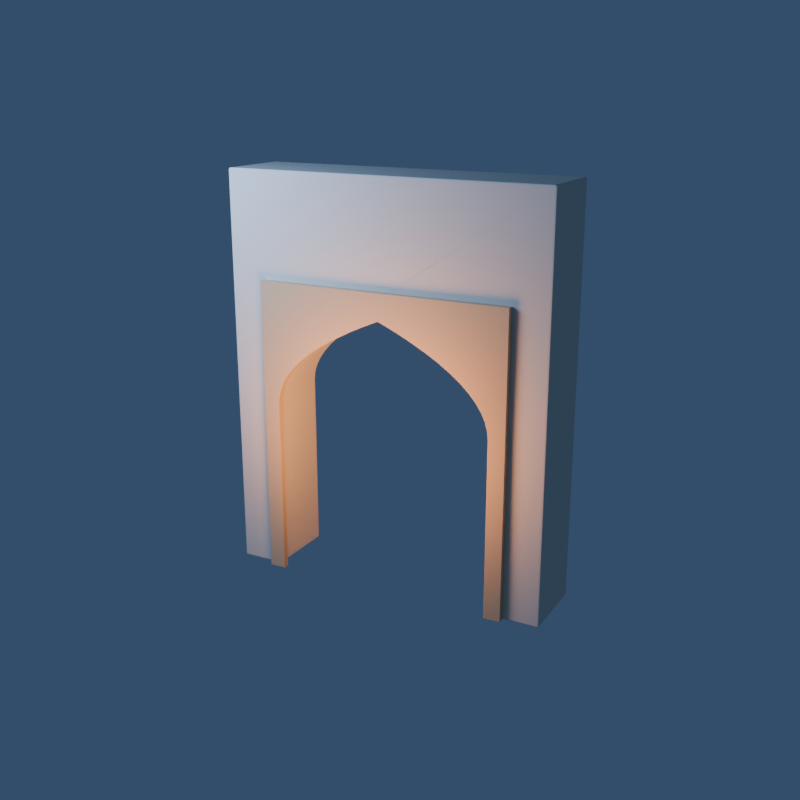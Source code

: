 # Source: citadel-portal-refined.blend  (saved by Blender 5.2.44; exported with 4.5.12 LTS)
import bpy
from mathutils import Matrix  # noqa: F401  (used for matrix-valued properties, if any)

bpy.ops.wm.read_factory_settings(use_empty=True)
scene = bpy.context.scene
scene.name = 'Scene'

# ---- collections
col_collection = bpy.data.collections.new('Collection'); scene.collection.children.link(col_collection)

# ---- materials (node trees are filled in below, after node groups)
mat_main_gate_wall_limestone = bpy.data.materials.new('main-gate-wall limestone')
mat_main_gate_wall_limestone.diffuse_color = (0.7913, 0.7379, 0.6038, 1.0)
mat_main_gate_carved_surround_limestone = bpy.data.materials.new('main-gate-carved-surround limestone')
mat_main_gate_carved_surround_limestone.diffuse_color = (0.6308, 0.4793, 0.2789, 1.0)

# ---- material node trees
mat_main_gate_wall_limestone.use_nodes = True; mat_main_gate_wall_limestone.node_tree.nodes.clear()
_N = mat_main_gate_wall_limestone.node_tree.nodes; _L = mat_main_gate_wall_limestone.node_tree.links
n0 = _N.new('ShaderNodeBsdfPrincipled'); n0.name = 'Principled BSDF'; n0.location = (-200, 100)
n0.inputs[0].default_value = (0.7913, 0.7379, 0.6038, 1.0)
n0.inputs[2].default_value = 0.86
n0.inputs[10].default_value = 0.005
n1 = _N.new('ShaderNodeOutputMaterial'); n1.name = 'Material Output'; n1.location = (200, 100)
_L.new(n0.outputs[0], n1.inputs[0])
n1.is_active_output = True
mat_main_gate_carved_surround_limestone.use_nodes = True; mat_main_gate_carved_surround_limestone.node_tree.nodes.clear()
_N = mat_main_gate_carved_surround_limestone.node_tree.nodes; _L = mat_main_gate_carved_surround_limestone.node_tree.links
n0 = _N.new('ShaderNodeBsdfPrincipled'); n0.name = 'Principled BSDF'; n0.location = (-200, 100)
n0.inputs[0].default_value = (0.6308, 0.4793, 0.2789, 1.0)
n0.inputs[2].default_value = 0.86
n0.inputs[10].default_value = 0.005
n1 = _N.new('ShaderNodeOutputMaterial'); n1.name = 'Material Output'; n1.location = (200, 100)
_L.new(n0.outputs[0], n1.inputs[0])
n1.is_active_output = True

# ---- world
world_world = bpy.data.worlds.new('World'); scene.world = world_world
world_world.use_nodes = True; world_world.node_tree.nodes.clear()
_N = world_world.node_tree.nodes; _L = world_world.node_tree.links
n0 = _N.new('ShaderNodeOutputWorld'); n0.name = 'World Output'; n0.location = (200, 100)
n1 = _N.new('ShaderNodeBackground'); n1.name = 'Background'; n1.location = (-200, 100)
n1.inputs[0].default_value = (0.12, 0.22, 0.42, 1.0)
n1.inputs[1].default_value = 0.35
_L.new(n1.outputs[0], n0.inputs[0])
n0.is_active_output = True
world_world.color = (0.05088, 0.05088, 0.05088)
world_world.sun_shadow_jitter_overblur = 0.0

# ---- cameras
cam_portal_review = bpy.data.cameras.new('Portal review')
cam_portal_review.lens = 48.0

# ---- lights
light_warm_portal = bpy.data.lights.new('Warm portal', 'AREA')
light_warm_portal.color = (1.0, 0.38, 0.08)
light_warm_portal.energy = 750.0
light_warm_portal.shape = 'DISK'
light_warm_portal.size = 5.0
light_cool_fill = bpy.data.lights.new('Cool fill', 'AREA')
light_cool_fill.color = (0.35, 0.55, 1.0)
light_cool_fill.energy = 1800.0
light_cool_fill.shape = 'DISK'
light_cool_fill.size = 8.0

# ---- meshes
me_main_gate_wall = bpy.data.meshes.new('main-gate-wall')
me_main_gate_wall.from_pydata([(-3.907, 1.2, 0.06703), (-3.9, 1.145, 0.08375), (-3.938, 1.135, 0.0), (-3.902, 1.184, 0.07199), (-3.91, 1.174, 0.03117), (-3.912, 1.139, 0.02389), (-3.923, 1.181, 0.01961), (-5.261, 1.135, 0.0), (-5.3, 1.188, 0.06301), (-5.245, 1.2, 0.06657), (-5.288, 1.157, 0.01819), (-5.28, 1.183, 0.02724), (-5.284, 1.196, 0.06409), (-5.253, 1.181, 0.01947), (-5.3, 1.187, 12.94), (-5.236, 1.185, 13.0), (-5.245, 1.2, 12.94), (-5.281, 1.186, 12.98), (-5.274, 1.194, 12.97), (-5.239, 1.196, 12.98), (-5.284, 1.196, 12.94), (5.245, 1.2, 0.055), (5.3, 1.187, 0.0627), (5.262, 1.135, 0.0), (5.284, 1.196, 0.06032), (5.28, 1.182, 0.02517), (5.289, 1.156, 0.01809), (5.253, 1.181, 0.01627), (3.939, 1.135, 0.0), (3.9, 1.165, 0.0849), (3.965, 1.2, 0.055), (3.912, 1.146, 0.02425), (3.922, 1.178, 0.03026), (3.919, 1.189, 0.07352), (3.953, 1.181, 0.01626), (3.9, 1.16, 5.8), (3.965, 1.2, 5.53), (3.919, 1.188, 5.721), (-3.914, 1.2, 5.872), (-3.9, 1.145, 5.8), (-3.904, 1.184, 5.821), (3.873, 1.156, 6.067), (3.91, 1.2, 6.076), (3.884, 1.187, 6.07), (-3.889, 1.2, 6.144), (-3.873, 1.145, 6.067), (-3.878, 1.184, 6.09), (5.245, 1.2, 12.94), (5.236, 1.184, 13.0), (5.3, 1.188, 12.94), (5.239, 1.195, 12.98), (5.275, 1.194, 12.97), (5.281, 1.186, 12.98), (5.284, 1.196, 12.94), (-3.808, 1.2, 6.409), (-3.792, 1.145, 6.336), (-3.797, 1.184, 6.358), (3.792, 1.154, 6.336), (3.809, 1.2, 6.411), (3.797, 1.186, 6.358), (-3.674, 1.2, 6.675), (-3.656, 1.145, 6.606), (-3.661, 1.184, 6.626), (3.656, 1.151, 6.606), (3.674, 1.2, 6.676), (3.662, 1.186, 6.627), (-3.486, 1.2, 6.942), (-3.467, 1.145, 6.878), (-3.472, 1.184, 6.897), (3.467, 1.15, 6.878), (3.486, 1.2, 6.943), (3.472, 1.185, 6.897), (-3.244, 1.2, 7.211), (-3.223, 1.145, 7.151), (-3.229, 1.184, 7.168), (3.223, 1.149, 7.151), (3.245, 1.2, 7.212), (3.229, 1.185, 7.169), (-2.949, 1.2, 7.482), (-2.925, 1.144, 7.425), (-2.932, 1.184, 7.442), (2.925, 1.148, 7.425), (2.949, 1.2, 7.482), (2.932, 1.185, 7.442), (-2.6, 1.2, 7.754), (-2.573, 1.144, 7.701), (-2.581, 1.184, 7.716), (2.573, 1.147, 7.701), (2.601, 1.2, 7.755), (2.581, 1.185, 7.716), (-2.266, 1.2, 7.982), (-2.167, 1.144, 7.978), (-2.196, 1.184, 7.979), (2.167, 1.147, 7.978), (2.198, 1.2, 8.029), (2.176, 1.184, 7.993), (1.706, 1.146, 8.256), (1.743, 1.2, 8.304), (1.717, 1.184, 8.27), (-2.454, 1.2, 7.868), (-1.706, 1.144, 8.256), (-1.925, 1.184, 8.143), (1.192, 1.146, 8.536), (1.234, 1.2, 8.582), (1.204, 1.184, 8.55), (-1.074, 1.2, 8.617), (-1.192, 1.143, 8.536), (-1.157, 1.183, 8.56), (0.6229, 1.146, 8.817), (0.6718, 1.2, 8.861), (0.6372, 1.184, 8.83), (-0.5348, 1.2, 8.88), (-0.6229, 1.143, 8.817), (-0.5971, 1.183, 8.836), (0.0164, 1.146, 9.093), (-0.01506, 1.142, 9.093), (0.05671, 1.2, 9.142), (0.0003878, 1.144, 9.096), (0.01674, 1.176, 9.106), (0.03646, 1.183, 9.121), (0.03084, 1.184, 9.106), (-5.245, -1.2, 12.94), (-5.236, -1.184, 13.0), (-5.3, -1.188, 12.94), (-5.239, -1.195, 12.98), (-5.275, -1.194, 12.97), (-5.281, -1.186, 12.98), (-5.284, -1.196, 12.94), (-5.3, -1.187, 0.0627), (-5.262, -1.135, 0.0), (-5.245, -1.2, 0.06657), (-5.289, -1.156, 0.01809), (-5.28, -1.182, 0.02717), (-5.254, -1.181, 0.01948), (-5.284, -1.196, 0.06389), (-3.939, -1.135, 0.0), (-3.9, -1.165, 0.0849), (-3.907, -1.2, 0.06703), (-3.912, -1.146, 0.02425), (-3.91, -1.178, 0.0314), (-3.902, -1.19, 0.07247), (-3.923, -1.181, 0.01961), (3.965, -1.2, 5.53), (3.9, -1.145, 5.8), (3.919, -1.184, 5.721), (3.9, -1.145, 0.08375), (3.938, -1.135, 0.0), (3.965, -1.2, 0.055), (3.912, -1.139, 0.02389), (3.922, -1.174, 0.02952), (3.952, -1.181, 0.01626), (3.919, -1.184, 0.07038), (5.261, -1.135, 0.0), (5.3, -1.188, 0.06301), (5.245, -1.2, 0.055), (5.288, -1.157, 0.01819), (5.28, -1.183, 0.02525), (5.284, -1.196, 0.06057), (5.253, -1.181, 0.01626), (-3.9, -1.16, 5.8), (-3.914, -1.2, 5.872), (-3.904, -1.188, 5.821), (3.91, -1.2, 6.076), (3.873, -1.145, 6.067), (3.884, -1.184, 6.07), (-3.873, -1.156, 6.067), (-3.889, -1.2, 6.144), (-3.878, -1.187, 6.09), (5.3, -1.187, 12.94), (5.236, -1.185, 13.0), (5.245, -1.2, 12.94), (5.281, -1.186, 12.98), (5.274, -1.194, 12.97), (5.239, -1.196, 12.98), (5.284, -1.196, 12.94), (-3.792, -1.154, 6.336), (-3.808, -1.2, 6.409), (-3.797, -1.186, 6.358), (3.809, -1.2, 6.411), (3.792, -1.145, 6.336), (3.797, -1.184, 6.358), (-3.656, -1.151, 6.606), (-3.674, -1.2, 6.675), (-3.661, -1.186, 6.626), (3.674, -1.2, 6.676), (3.656, -1.145, 6.606), (3.662, -1.184, 6.627), (-3.467, -1.15, 6.878), (-3.486, -1.2, 6.942), (-3.472, -1.185, 6.897), (3.486, -1.2, 6.943), (3.467, -1.145, 6.878), (3.472, -1.184, 6.897), (-3.223, -1.149, 7.151), (-3.244, -1.2, 7.211), (-3.229, -1.185, 7.168), (3.245, -1.2, 7.212), (3.223, -1.145, 7.151), (3.229, -1.184, 7.169), (-2.925, -1.148, 7.425), (-2.949, -1.2, 7.482), (-2.932, -1.185, 7.442), (2.949, -1.2, 7.482), (2.925, -1.144, 7.425), (2.932, -1.184, 7.442), (-2.573, -1.147, 7.701), (-2.6, -1.2, 7.754), (-2.581, -1.185, 7.716), (2.601, -1.2, 7.755), (2.573, -1.144, 7.701), (2.581, -1.184, 7.716), (-2.167, -1.147, 7.978), (-2.266, -1.2, 7.982), (-2.196, -1.184, 7.979), (2.198, -1.2, 8.029), (2.167, -1.144, 7.978), (2.176, -1.184, 7.993), (1.743, -1.2, 8.304), (1.706, -1.144, 8.256), (1.717, -1.184, 8.27), (-1.706, -1.146, 8.256), (-2.454, -1.2, 7.868), (-1.925, -1.184, 8.143), (1.234, -1.2, 8.582), (1.192, -1.143, 8.536), (1.204, -1.183, 8.55), (-1.192, -1.146, 8.536), (-1.074, -1.2, 8.617), (-1.157, -1.184, 8.56), (0.6718, -1.2, 8.861), (0.6229, -1.143, 8.817), (0.6372, -1.183, 8.83), (-0.6229, -1.146, 8.817), (-0.5348, -1.2, 8.88), (-0.5971, -1.184, 8.836), (0.05671, -1.2, 9.142), (-0.0164, -1.146, 9.093), (0.01506, -1.142, 9.093), (0.03575, -1.184, 9.121), (0.01621, -1.176, 9.106), (-0.0003878, -1.144, 9.096), (0.0304, -1.183, 9.106)], [], [(0, 3, 4, 6), (1, 5, 4, 3), (2, 6, 4, 5), (7, 10, 11, 13), (8, 12, 11, 10), (9, 13, 11, 12), (14, 17, 18, 20), (15, 19, 18, 17), (16, 20, 18, 19), (21, 24, 25, 27), (22, 26, 25, 24), (23, 27, 25, 26), (28, 31, 32, 34), (29, 33, 32, 31), (30, 34, 32, 33), (47, 50, 51, 53), (48, 52, 51, 50), (49, 53, 51, 52), (114, 117, 118, 120), (115, 119, 118, 117), (116, 120, 118, 119), (121, 124, 125, 127), (122, 126, 125, 124), (123, 127, 125, 126), (128, 131, 132, 134), (129, 133, 132, 131), (130, 134, 132, 133), (135, 138, 139, 141), (136, 140, 139, 138), (137, 141, 139, 140), (145, 148, 149, 151), (146, 150, 149, 148), (147, 151, 149, 150), (152, 155, 156, 158), (153, 157, 156, 155), (154, 158, 156, 157), (168, 171, 172, 174), (169, 173, 172, 171), (170, 174, 172, 173), (235, 238, 239, 241), (236, 240, 239, 238), (237, 241, 239, 240), (2, 7, 13, 6), (6, 13, 9, 0), (8, 14, 20, 12), (12, 20, 16, 9), (23, 28, 34, 27), (27, 34, 30, 21), (29, 35, 37, 33), (33, 37, 36, 30), (123, 128, 134, 127), (127, 134, 130, 121), (129, 135, 141, 133), (133, 141, 137, 130), (143, 145, 151, 144), (144, 151, 147, 142), (146, 152, 158, 150), (150, 158, 154, 147), (39, 1, 3, 40), (40, 3, 0, 38), (35, 41, 43, 37), (37, 43, 42, 36), (45, 39, 40, 46), (46, 40, 38, 44), (49, 22, 24, 53), (53, 24, 21, 47), (55, 45, 46, 56), (56, 46, 44, 54), (41, 57, 59, 43), (43, 59, 58, 42), (61, 55, 56, 62), (62, 56, 54, 60), (57, 63, 65, 59), (59, 65, 64, 58), (67, 61, 62, 68), (68, 62, 60, 66), (63, 69, 71, 65), (65, 71, 70, 64), (73, 67, 68, 74), (74, 68, 66, 72), (69, 75, 77, 71), (71, 77, 76, 70), (79, 73, 74, 80), (80, 74, 72, 78), (75, 81, 83, 77), (77, 83, 82, 76), (85, 79, 80, 86), (86, 80, 78, 84), (81, 87, 89, 83), (83, 89, 88, 82), (91, 85, 86, 92), (92, 86, 84, 90), (87, 93, 95, 89), (89, 95, 94, 88), (15, 48, 50, 19), (19, 50, 47, 16), (93, 96, 98, 95), (95, 98, 97, 94), (100, 91, 92, 101), (101, 92, 90, 99), (96, 102, 104, 98), (98, 104, 103, 97), (106, 100, 101, 107), (107, 101, 99, 105), (102, 108, 110, 104), (104, 110, 109, 103), (112, 106, 107, 113), (113, 107, 105, 111), (108, 114, 120, 110), (110, 120, 116, 109), (115, 112, 113, 119), (119, 113, 111, 116), (136, 159, 161, 140), (140, 161, 160, 137), (163, 143, 144, 164), (164, 144, 142, 162), (159, 165, 167, 161), (161, 167, 166, 160), (153, 168, 174, 157), (157, 174, 170, 154), (165, 175, 177, 167), (167, 177, 176, 166), (179, 163, 164, 180), (180, 164, 162, 178), (175, 181, 183, 177), (177, 183, 182, 176), (185, 179, 180, 186), (186, 180, 178, 184), (181, 187, 189, 183), (183, 189, 188, 182), (191, 185, 186, 192), (192, 186, 184, 190), (187, 193, 195, 189), (189, 195, 194, 188), (197, 191, 192, 198), (198, 192, 190, 196), (193, 199, 201, 195), (195, 201, 200, 194), (203, 197, 198, 204), (204, 198, 196, 202), (199, 205, 207, 201), (201, 207, 206, 200), (209, 203, 204, 210), (210, 204, 202, 208), (205, 211, 213, 207), (207, 213, 212, 206), (215, 209, 210, 216), (216, 210, 208, 214), (169, 122, 124, 173), (173, 124, 121, 170), (218, 215, 216, 219), (219, 216, 214, 217), (211, 220, 222, 213), (213, 222, 221, 212), (224, 218, 219, 225), (225, 219, 217, 223), (220, 226, 228, 222), (222, 228, 227, 221), (230, 224, 225, 231), (231, 225, 223, 229), (226, 232, 234, 228), (228, 234, 233, 227), (237, 230, 231, 241), (241, 231, 229, 235), (232, 236, 238, 234), (234, 238, 235, 233), (1, 136, 138, 5), (5, 138, 135, 2), (114, 237, 240, 117), (117, 240, 236, 115), (28, 146, 148, 31), (31, 148, 145, 29), (22, 153, 155, 26), (26, 155, 152, 23), (48, 169, 171, 52), (52, 171, 168, 49), (14, 123, 126, 17), (17, 126, 122, 15), (7, 129, 131, 10), (10, 131, 128, 8), (38, 0, 16), (0, 9, 16), (1, 39, 136), (2, 135, 129), (7, 2, 129), (14, 8, 123), (8, 128, 123), (44, 38, 16), (54, 44, 16), (60, 54, 16), (66, 60, 16), (72, 66, 16), (78, 72, 16), (84, 78, 16), (90, 84, 16), (90, 16, 47), (48, 15, 169), (15, 122, 169), (21, 36, 42), (21, 30, 36), (47, 21, 42), (22, 49, 153), (28, 23, 146), (23, 152, 146), (35, 29, 143), (29, 145, 143), (41, 35, 163), (35, 143, 163), (39, 45, 159), (39, 159, 136), (47, 42, 58), (57, 41, 179), (41, 163, 179), (45, 55, 165), (45, 165, 159), (47, 58, 64), (47, 64, 70), (47, 70, 76), (47, 76, 82), (47, 82, 88), (47, 88, 94), (47, 94, 97), (47, 97, 103), (99, 90, 47), (47, 103, 109), (105, 99, 47), (47, 109, 116), (111, 105, 47), (116, 111, 47), (49, 168, 153), (55, 61, 175), (55, 175, 165), (63, 57, 185), (57, 179, 185), (61, 67, 181), (61, 181, 175), (69, 63, 191), (63, 185, 191), (67, 73, 187), (67, 187, 181), (75, 69, 197), (69, 191, 197), (73, 79, 193), (73, 193, 187), (81, 75, 203), (75, 197, 203), (79, 85, 199), (79, 199, 193), (87, 81, 209), (81, 203, 209), (85, 91, 205), (85, 205, 199), (93, 87, 215), (87, 209, 215), (91, 100, 211), (91, 211, 205), (96, 93, 218), (93, 215, 218), (102, 96, 224), (96, 218, 224), (100, 106, 220), (100, 220, 211), (108, 102, 230), (102, 224, 230), (106, 112, 226), (106, 226, 220), (114, 108, 237), (108, 230, 237), (112, 115, 232), (112, 232, 226), (115, 236, 232), (121, 137, 160), (121, 130, 137), (121, 160, 166), (121, 166, 176), (121, 176, 182), (121, 182, 188), (121, 188, 194), (121, 194, 200), (121, 200, 206), (121, 206, 212), (170, 121, 212), (162, 142, 154), (142, 147, 154), (162, 154, 170), (178, 162, 170), (184, 178, 170), (190, 184, 170), (196, 190, 170), (202, 196, 170), (208, 202, 170), (214, 208, 170), (170, 212, 221), (217, 214, 170), (170, 221, 227), (223, 217, 170), (170, 227, 233), (229, 223, 170), (170, 233, 235), (235, 229, 170)])
me_main_gate_wall.materials.append(mat_main_gate_wall_limestone)
me_main_gate_wall.update()
me_main_gate_carved_surround = bpy.data.meshes.new('main-gate-carved-surround')
me_main_gate_carved_surround.from_pydata([(-3.605, 0.1, 0.01417), (-3.6, 0.08619, 0.01417), (-3.617, 0.09379, 0.0), (-3.601, 0.09607, 0.01417), (-3.605, 0.09571, 0.005989), (-3.605, 0.08968, 0.004194), (-3.613, 0.09813, 0.004072), (-4.133, 0.09349, 0.0), (-4.15, 0.08583, 0.01417), (-4.136, 0.1, 0.01417), (-4.145, 0.08936, 0.004193), (-4.143, 0.09557, 0.005989), (-4.146, 0.09585, 0.01417), (-4.134, 0.09802, 0.004044), (-4.15, 0.08583, 9.636), (-4.136, 0.08583, 9.65), (-4.136, 0.1, 9.636), (-4.146, 0.08583, 9.646), (-4.144, 0.09401, 9.644), (-4.136, 0.09585, 9.646), (-4.146, 0.09585, 9.636), (4.136, 0.1, 0.01417), (4.15, 0.08583, 0.01417), (4.133, 0.09379, 0.0), (4.146, 0.09585, 0.01417), (4.143, 0.09563, 0.005989), (4.145, 0.08949, 0.004194), (4.134, 0.09811, 0.004042), (3.617, 0.09349, 0.0), (3.6, 0.08583, 0.01417), (3.614, 0.1, 0.01417), (3.605, 0.08936, 0.004193), (3.607, 0.09557, 0.005989), (3.604, 0.09585, 0.01417), (3.616, 0.09802, 0.004044), (3.6, 0.08583, 5.7), (3.614, 0.1, 5.701), (3.604, 0.09585, 5.7), (-3.604, 0.1, 5.731), (-3.6, 0.0862, 5.7), (-3.601, 0.09596, 5.709), (3.575, 0.08583, 5.966), (3.591, 0.1, 5.944), (3.58, 0.09585, 5.959), (-3.579, 0.1, 5.992), (-3.575, 0.08625, 5.966), (-3.576, 0.09597, 5.974), (4.136, 0.1, 9.636), (4.136, 0.08583, 9.65), (4.15, 0.08583, 9.636), (4.136, 0.09585, 9.646), (4.144, 0.09401, 9.644), (4.146, 0.08583, 9.646), (4.146, 0.09585, 9.636), (-3.504, 0.1, 6.253), (-3.5, 0.08633, 6.231), (-3.501, 0.096, 6.237), (3.5, 0.08583, 6.231), (3.504, 0.1, 6.251), (3.501, 0.09585, 6.237), (-3.38, 0.1, 6.514), (-3.375, 0.08644, 6.494), (-3.376, 0.09603, 6.5), (3.375, 0.08583, 6.494), (3.38, 0.1, 6.512), (3.376, 0.09585, 6.499), (-3.206, 0.1, 6.773), (-3.2, 0.08661, 6.756), (-3.202, 0.09608, 6.761), (3.2, 0.08583, 6.756), (3.205, 0.1, 6.772), (3.202, 0.09585, 6.76), (-2.982, 0.1, 7.031), (-2.975, 0.08684, 7.016), (-2.977, 0.09615, 7.02), (2.975, 0.08583, 7.016), (2.982, 0.1, 7.031), (2.977, 0.09585, 7.02), (-2.708, 0.1, 7.289), (-2.7, 0.08715, 7.275), (-2.702, 0.09624, 7.279), (2.7, 0.08583, 7.275), (2.708, 0.1, 7.288), (2.702, 0.09585, 7.279), (-2.385, 0.1, 7.545), (-2.375, 0.08757, 7.533), (-2.378, 0.09636, 7.536), (2.375, 0.08583, 7.533), (2.385, 0.1, 7.544), (2.378, 0.09585, 7.536), (-2.012, 0.1, 7.799), (-2.0, 0.08812, 7.789), (-2.004, 0.09652, 7.792), (2.0, 0.08583, 7.789), (2.012, 0.1, 7.799), (2.003, 0.09585, 7.792), (-1.589, 0.1, 8.053), (-1.575, 0.08886, 8.044), (-1.579, 0.09674, 8.046), (1.575, 0.08583, 8.044), (1.589, 0.1, 8.053), (1.579, 0.09585, 8.046), (-1.117, 0.1, 8.305), (-1.1, 0.08985, 8.297), (-1.105, 0.09703, 8.299), (1.1, 0.08583, 8.297), (1.117, 0.1, 8.305), (1.105, 0.09585, 8.299), (-0.595, 0.1, 8.555), (-0.575, 0.09115, 8.549), (-0.5809, 0.09741, 8.551), (0.575, 0.08583, 8.549), (0.5948, 0.1, 8.555), (0.5808, 0.09585, 8.551), (-0.0001744, 0.1, 8.815), (0.02019, 0.08583, 8.791), (-0.02048, 0.09288, 8.791), (0.008634, 0.09585, 8.801), (-0.0007893, 0.0955, 8.799), (-8.3e-05, 0.08934, 8.795), (-0.0123, 0.09789, 8.799), (-4.136, -0.1, 9.636), (-4.136, -0.08583, 9.65), (-4.15, -0.08583, 9.636), (-4.136, -0.09585, 9.646), (-4.144, -0.09401, 9.644), (-4.146, -0.08583, 9.646), (-4.146, -0.09585, 9.636), (-4.15, -0.08583, 0.01417), (-4.133, -0.09379, 0.0), (-4.136, -0.1, 0.01417), (-4.145, -0.08949, 0.004194), (-4.143, -0.09563, 0.005989), (-4.134, -0.09811, 0.004042), (-4.146, -0.09585, 0.01417), (-3.617, -0.09349, 0.0), (-3.6, -0.08583, 0.01417), (-3.605, -0.1, 0.01417), (-3.605, -0.08936, 0.004193), (-3.605, -0.09557, 0.005989), (-3.601, -0.09596, 0.01417), (-3.613, -0.09804, 0.004073), (3.614, -0.1, 5.701), (3.6, -0.0862, 5.7), (3.604, -0.09596, 5.7), (3.6, -0.08619, 0.01417), (3.617, -0.09379, 0.0), (3.614, -0.1, 0.01417), (3.605, -0.08968, 0.004194), (3.607, -0.09571, 0.005989), (3.616, -0.09811, 0.004042), (3.604, -0.09595, 0.01417), (4.133, -0.09349, 0.0), (4.15, -0.08583, 0.01417), (4.136, -0.1, 0.01417), (4.145, -0.08936, 0.004193), (4.143, -0.09557, 0.005989), (4.146, -0.09585, 0.01417), (4.134, -0.09802, 0.004044), (-3.6, -0.08583, 5.7), (-3.604, -0.1, 5.731), (-3.601, -0.09585, 5.709), (3.591, -0.1, 5.944), (3.575, -0.08625, 5.966), (3.58, -0.09597, 5.959), (-3.575, -0.08583, 5.966), (-3.579, -0.1, 5.992), (-3.576, -0.09585, 5.974), (4.15, -0.08583, 9.636), (4.136, -0.08583, 9.65), (4.136, -0.1, 9.636), (4.146, -0.08583, 9.646), (4.144, -0.09401, 9.644), (4.136, -0.09585, 9.646), (4.146, -0.09585, 9.636), (-3.5, -0.08583, 6.231), (-3.504, -0.1, 6.253), (-3.501, -0.09585, 6.237), (3.504, -0.1, 6.251), (3.5, -0.08633, 6.231), (3.501, -0.096, 6.237), (-3.375, -0.08583, 6.494), (-3.38, -0.1, 6.514), (-3.376, -0.09585, 6.5), (3.38, -0.1, 6.512), (3.375, -0.08644, 6.494), (3.376, -0.09603, 6.499), (-3.2, -0.08583, 6.756), (-3.206, -0.1, 6.773), (-3.202, -0.09585, 6.761), (3.205, -0.1, 6.772), (3.2, -0.08661, 6.756), (3.202, -0.09608, 6.76), (-2.975, -0.08583, 7.016), (-2.982, -0.1, 7.031), (-2.977, -0.09585, 7.02), (2.982, -0.1, 7.031), (2.975, -0.08684, 7.016), (2.977, -0.09615, 7.02), (-2.7, -0.08583, 7.275), (-2.708, -0.1, 7.289), (-2.702, -0.09585, 7.279), (2.708, -0.1, 7.288), (2.7, -0.08715, 7.275), (2.702, -0.09624, 7.279), (-2.375, -0.08583, 7.533), (-2.385, -0.1, 7.545), (-2.378, -0.09585, 7.536), (2.385, -0.1, 7.544), (2.375, -0.08757, 7.533), (2.378, -0.09636, 7.536), (-2.0, -0.08583, 7.789), (-2.012, -0.1, 7.799), (-2.004, -0.09585, 7.792), (2.012, -0.1, 7.799), (2.0, -0.08812, 7.789), (2.003, -0.09652, 7.792), (-1.575, -0.08583, 8.044), (-1.589, -0.1, 8.053), (-1.579, -0.09585, 8.046), (1.589, -0.1, 8.053), (1.575, -0.08886, 8.044), (1.579, -0.09674, 8.046), (-1.1, -0.08583, 8.297), (-1.117, -0.1, 8.305), (-1.105, -0.09585, 8.299), (1.117, -0.1, 8.305), (1.1, -0.08985, 8.297), (1.105, -0.09703, 8.299), (-0.575, -0.08583, 8.549), (-0.595, -0.1, 8.555), (-0.5809, -0.09585, 8.551), (0.5948, -0.1, 8.555), (0.575, -0.09115, 8.549), (0.5808, -0.09741, 8.551), (-0.02019, -0.08583, 8.791), (0.02048, -0.09288, 8.791), (-0.0001744, -0.1, 8.815), (8.3e-05, -0.08934, 8.795), (0.000693, -0.0955, 8.799), (0.01214, -0.09789, 8.799), (-0.008854, -0.09585, 8.801)], [], [(0, 3, 4, 6), (1, 5, 4, 3), (2, 6, 4, 5), (7, 10, 11, 13), (8, 12, 11, 10), (9, 13, 11, 12), (14, 17, 18, 20), (15, 19, 18, 17), (16, 20, 18, 19), (21, 24, 25, 27), (22, 26, 25, 24), (23, 27, 25, 26), (28, 31, 32, 34), (29, 33, 32, 31), (30, 34, 32, 33), (47, 50, 51, 53), (48, 52, 51, 50), (49, 53, 51, 52), (114, 117, 118, 120), (115, 119, 118, 117), (116, 120, 118, 119), (121, 124, 125, 127), (122, 126, 125, 124), (123, 127, 125, 126), (128, 131, 132, 134), (129, 133, 132, 131), (130, 134, 132, 133), (135, 138, 139, 141), (136, 140, 139, 138), (137, 141, 139, 140), (145, 148, 149, 151), (146, 150, 149, 148), (147, 151, 149, 150), (152, 155, 156, 158), (153, 157, 156, 155), (154, 158, 156, 157), (168, 171, 172, 174), (169, 173, 172, 171), (170, 174, 172, 173), (235, 238, 239, 241), (236, 240, 239, 238), (237, 241, 239, 240), (2, 7, 13, 6), (6, 13, 9, 0), (8, 14, 20, 12), (12, 20, 16, 9), (23, 28, 34, 27), (27, 34, 30, 21), (29, 35, 37, 33), (33, 37, 36, 30), (123, 128, 134, 127), (127, 134, 130, 121), (129, 135, 141, 133), (133, 141, 137, 130), (143, 145, 151, 144), (144, 151, 147, 142), (146, 152, 158, 150), (150, 158, 154, 147), (39, 1, 3, 40), (40, 3, 0, 38), (35, 41, 43, 37), (37, 43, 42, 36), (45, 39, 40, 46), (46, 40, 38, 44), (49, 22, 24, 53), (53, 24, 21, 47), (55, 45, 46, 56), (56, 46, 44, 54), (41, 57, 59, 43), (43, 59, 58, 42), (61, 55, 56, 62), (62, 56, 54, 60), (57, 63, 65, 59), (59, 65, 64, 58), (67, 61, 62, 68), (68, 62, 60, 66), (63, 69, 71, 65), (65, 71, 70, 64), (73, 67, 68, 74), (74, 68, 66, 72), (69, 75, 77, 71), (71, 77, 76, 70), (79, 73, 74, 80), (80, 74, 72, 78), (75, 81, 83, 77), (77, 83, 82, 76), (85, 79, 80, 86), (86, 80, 78, 84), (81, 87, 89, 83), (83, 89, 88, 82), (91, 85, 86, 92), (92, 86, 84, 90), (87, 93, 95, 89), (89, 95, 94, 88), (97, 91, 92, 98), (98, 92, 90, 96), (93, 99, 101, 95), (95, 101, 100, 94), (103, 97, 98, 104), (104, 98, 96, 102), (99, 105, 107, 101), (101, 107, 106, 100), (109, 103, 104, 110), (110, 104, 102, 108), (105, 111, 113, 107), (107, 113, 112, 106), (116, 109, 110, 120), (120, 110, 108, 114), (111, 115, 117, 113), (113, 117, 114, 112), (15, 48, 50, 19), (19, 50, 47, 16), (136, 159, 161, 140), (140, 161, 160, 137), (163, 143, 144, 164), (164, 144, 142, 162), (159, 165, 167, 161), (161, 167, 166, 160), (153, 168, 174, 157), (157, 174, 170, 154), (165, 175, 177, 167), (167, 177, 176, 166), (179, 163, 164, 180), (180, 164, 162, 178), (175, 181, 183, 177), (177, 183, 182, 176), (185, 179, 180, 186), (186, 180, 178, 184), (181, 187, 189, 183), (183, 189, 188, 182), (191, 185, 186, 192), (192, 186, 184, 190), (187, 193, 195, 189), (189, 195, 194, 188), (197, 191, 192, 198), (198, 192, 190, 196), (193, 199, 201, 195), (195, 201, 200, 194), (203, 197, 198, 204), (204, 198, 196, 202), (199, 205, 207, 201), (201, 207, 206, 200), (209, 203, 204, 210), (210, 204, 202, 208), (205, 211, 213, 207), (207, 213, 212, 206), (215, 209, 210, 216), (216, 210, 208, 214), (211, 217, 219, 213), (213, 219, 218, 212), (221, 215, 216, 222), (222, 216, 214, 220), (217, 223, 225, 219), (219, 225, 224, 218), (227, 221, 222, 228), (228, 222, 220, 226), (223, 229, 231, 225), (225, 231, 230, 224), (233, 227, 228, 234), (234, 228, 226, 232), (229, 235, 241, 231), (231, 241, 237, 230), (236, 233, 234, 240), (240, 234, 232, 237), (169, 122, 124, 173), (173, 124, 121, 170), (1, 136, 138, 5), (5, 138, 135, 2), (115, 236, 238, 119), (119, 238, 235, 116), (28, 146, 148, 31), (31, 148, 145, 29), (22, 153, 155, 26), (26, 155, 152, 23), (48, 169, 171, 52), (52, 171, 168, 49), (14, 123, 126, 17), (17, 126, 122, 15), (7, 129, 131, 10), (10, 131, 128, 8), (38, 0, 16), (0, 9, 16), (1, 39, 136), (2, 135, 129), (7, 2, 129), (14, 8, 123), (8, 128, 123), (44, 38, 16), (54, 44, 16), (60, 54, 16), (66, 60, 16), (72, 66, 16), (78, 72, 16), (84, 78, 16), (90, 84, 16), (96, 90, 16), (102, 96, 16), (108, 102, 16), (114, 108, 16), (114, 16, 47), (48, 15, 169), (15, 122, 169), (21, 36, 42), (21, 30, 36), (47, 21, 42), (22, 49, 153), (28, 23, 146), (23, 152, 146), (35, 29, 143), (29, 145, 143), (41, 35, 163), (35, 143, 163), (39, 45, 159), (39, 159, 136), (47, 42, 58), (57, 41, 179), (41, 163, 179), (45, 55, 165), (45, 165, 159), (47, 58, 64), (47, 64, 70), (47, 70, 76), (47, 76, 82), (47, 82, 88), (47, 88, 94), (47, 94, 100), (47, 100, 106), (47, 106, 112), (47, 112, 114), (49, 168, 153), (55, 61, 175), (55, 175, 165), (63, 57, 185), (57, 179, 185), (61, 67, 181), (61, 181, 175), (69, 63, 191), (63, 185, 191), (67, 73, 187), (67, 187, 181), (75, 69, 197), (69, 191, 197), (73, 79, 193), (73, 193, 187), (81, 75, 203), (75, 197, 203), (79, 85, 199), (79, 199, 193), (87, 81, 209), (81, 203, 209), (85, 91, 205), (85, 205, 199), (93, 87, 215), (87, 209, 215), (91, 97, 211), (91, 211, 205), (99, 93, 221), (93, 215, 221), (97, 103, 217), (97, 217, 211), (105, 99, 227), (99, 221, 227), (103, 109, 223), (103, 223, 217), (111, 105, 233), (105, 227, 233), (109, 116, 229), (109, 229, 223), (115, 111, 236), (111, 233, 236), (116, 235, 229), (121, 137, 160), (121, 130, 137), (121, 160, 166), (121, 166, 176), (121, 176, 182), (121, 182, 188), (121, 188, 194), (121, 194, 200), (121, 200, 206), (121, 206, 212), (121, 212, 218), (121, 218, 224), (121, 224, 230), (121, 230, 237), (170, 121, 237), (162, 142, 154), (142, 147, 154), (162, 154, 170), (178, 162, 170), (184, 178, 170), (190, 184, 170), (196, 190, 170), (202, 196, 170), (208, 202, 170), (214, 208, 170), (220, 214, 170), (226, 220, 170), (232, 226, 170), (237, 232, 170)])
me_main_gate_carved_surround.materials.append(mat_main_gate_carved_surround_limestone)
me_main_gate_carved_surround.update()

# ---- objects
ob_warm_portal = bpy.data.objects.new('Warm portal', light_warm_portal)
ob_cool_fill = bpy.data.objects.new('Cool fill', light_cool_fill)
ob_portal_review = bpy.data.objects.new('Portal review', cam_portal_review)
ob_main_gate_wall = bpy.data.objects.new('main-gate-wall', me_main_gate_wall)
ob_main_gate_carved_surround = bpy.data.objects.new('main-gate-carved-surround', me_main_gate_carved_surround)

# ---- transforms, parenting, visibility, modifiers, constraints
ob_warm_portal.location = (0.0, -4.0, 5.0)
ob_warm_portal.rotation_euler = (1.816, -0.0, 0.0)
ob_cool_fill.location = (-7.0, -8.0, 14.0)
ob_cool_fill.rotation_euler = (0.9256, 3.075e-08, -0.7188)
ob_portal_review.location = (15.0, -28.0, 16.0)
ob_portal_review.rotation_euler = (1.266, -1.528e-08, 0.4918)
ob_main_gate_wall.location = (0.0, 0.0, 0.0)
ob_main_gate_carved_surround.location = (0.0, -1.3, 0.0)

# ---- collection membership
scene.collection.objects.link(ob_warm_portal)
scene.collection.objects.link(ob_cool_fill)
scene.collection.objects.link(ob_portal_review)
col_collection.objects.link(ob_main_gate_wall)
col_collection.objects.link(ob_main_gate_carved_surround)

# ---- scene / render settings (as saved in the file)
scene.camera = ob_portal_review
scene.frame_start = 1; scene.frame_end = 250; scene.frame_set(1)
scene.render.engine = 'CYCLES'
scene.render.resolution_x = 1000
scene.render.resolution_y = 1000
scene.render.bake_bias = 0.0
scene.render.bake_samples = 0
scene.render.compositor_device = 'GPU'
scene.cycles.samples = 24
scene.eevee.use_volume_custom_range = False
scene.eevee.fast_gi_thickness_near = 0.1
scene.eevee.fast_gi_thickness_far = 0.0
scene.eevee.ray_tracing_options.screen_trace_thickness = 0.1
bpy.context.view_layer.update()
